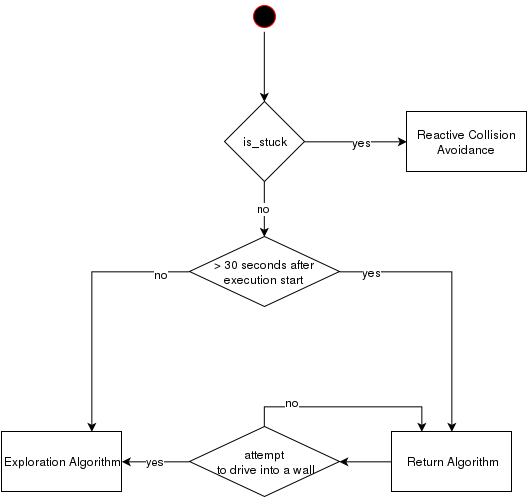

The diagram above was exported from draw.io. Its source (the exported page's mxGraphModel, read from the mxfile embedded in the PNG):
<mxGraphModel dx="1058" dy="608" grid="1" gridSize="10" guides="1" tooltips="1" connect="1" arrows="1" fold="1" page="1" pageScale="1" pageWidth="826" pageHeight="1169" background="#ffffff" math="0" shadow="0">
  <root>
    <mxCell id="0" />
    <mxCell id="1" parent="0" />
    <mxCell id="2" value="Reactive Collision Avoidance&lt;br&gt;" style="whiteSpace=wrap;html=1;" vertex="1" parent="1">
      <mxGeometry x="555" y="140" width="120" height="60" as="geometry" />
    </mxCell>
    <mxCell id="3" value="Exploration Algorithm&lt;br&gt;" style="whiteSpace=wrap;html=1;" vertex="1" parent="1">
      <mxGeometry x="150" y="460" width="120" height="60" as="geometry" />
    </mxCell>
    <mxCell id="68" style="edgeStyle=orthogonalEdgeStyle;rounded=0;html=1;exitX=0;exitY=0.5;entryX=1;entryY=0.5;jettySize=auto;orthogonalLoop=1;" edge="1" parent="1" source="4" target="46">
      <mxGeometry relative="1" as="geometry" />
    </mxCell>
    <mxCell id="4" value="Return Algorithm&lt;br&gt;" style="whiteSpace=wrap;html=1;" vertex="1" parent="1">
      <mxGeometry x="540" y="460" width="120" height="60" as="geometry" />
    </mxCell>
    <mxCell id="76" value="no" style="edgeStyle=orthogonalEdgeStyle;rounded=0;html=1;exitX=0.5;exitY=1;entryX=0.5;entryY=0;jettySize=auto;orthogonalLoop=1;" edge="1" parent="1" source="17" target="34">
      <mxGeometry relative="1" as="geometry" />
    </mxCell>
    <mxCell id="77" style="edgeStyle=orthogonalEdgeStyle;rounded=0;html=1;exitX=1;exitY=0.5;entryX=0;entryY=0.5;jettySize=auto;orthogonalLoop=1;" edge="1" parent="1" source="17" target="2">
      <mxGeometry relative="1" as="geometry" />
    </mxCell>
    <mxCell id="78" value="yes" style="text;html=1;resizable=0;points=[];align=center;verticalAlign=middle;labelBackgroundColor=#ffffff;" vertex="1" connectable="0" parent="77">
      <mxGeometry x="0.187" y="-5" relative="1" as="geometry">
        <mxPoint x="-4" y="-5" as="offset" />
      </mxGeometry>
    </mxCell>
    <mxCell id="17" value="is_stuck&lt;br&gt;" style="rhombus;whiteSpace=wrap;html=1;" vertex="1" parent="1">
      <mxGeometry x="373" y="130" width="80" height="80" as="geometry" />
    </mxCell>
    <mxCell id="72" style="edgeStyle=orthogonalEdgeStyle;rounded=0;html=1;exitX=1;exitY=0.5;entryX=0.5;entryY=0;jettySize=auto;orthogonalLoop=1;" edge="1" parent="1" source="34" target="4">
      <mxGeometry relative="1" as="geometry" />
    </mxCell>
    <mxCell id="73" value="yes" style="text;html=1;resizable=0;points=[];align=center;verticalAlign=middle;labelBackgroundColor=#ffffff;" vertex="1" connectable="0" parent="72">
      <mxGeometry x="-0.2966" relative="1" as="geometry">
        <mxPoint x="-64" as="offset" />
      </mxGeometry>
    </mxCell>
    <mxCell id="74" style="edgeStyle=orthogonalEdgeStyle;rounded=0;html=1;exitX=0;exitY=0.5;entryX=0.75;entryY=0;jettySize=auto;orthogonalLoop=1;" edge="1" parent="1" source="34" target="3">
      <mxGeometry relative="1" as="geometry" />
    </mxCell>
    <mxCell id="75" value="no" style="text;html=1;resizable=0;points=[];align=center;verticalAlign=middle;labelBackgroundColor=#ffffff;" vertex="1" connectable="0" parent="74">
      <mxGeometry x="-0.7735" y="2" relative="1" as="geometry">
        <mxPoint as="offset" />
      </mxGeometry>
    </mxCell>
    <mxCell id="34" value="&amp;gt; 30 seconds after execution start&lt;br&gt;" style="rhombus;whiteSpace=wrap;html=1;" vertex="1" parent="1">
      <mxGeometry x="338" y="265" width="150" height="70" as="geometry" />
    </mxCell>
    <mxCell id="69" value="yes" style="edgeStyle=orthogonalEdgeStyle;rounded=0;html=1;exitX=0;exitY=0.5;entryX=1;entryY=0.5;jettySize=auto;orthogonalLoop=1;" edge="1" parent="1" source="46" target="3">
      <mxGeometry relative="1" as="geometry">
        <Array as="points">
          <mxPoint x="310" y="490" />
          <mxPoint x="310" y="490" />
        </Array>
      </mxGeometry>
    </mxCell>
    <mxCell id="70" style="edgeStyle=orthogonalEdgeStyle;rounded=0;html=1;exitX=0.5;exitY=0;entryX=0.25;entryY=0;jettySize=auto;orthogonalLoop=1;" edge="1" parent="1" source="46" target="4">
      <mxGeometry relative="1" as="geometry" />
    </mxCell>
    <mxCell id="71" value="no" style="text;html=1;resizable=0;points=[];align=center;verticalAlign=middle;labelBackgroundColor=#ffffff;" vertex="1" connectable="0" parent="70">
      <mxGeometry x="0.0782" y="-1" relative="1" as="geometry">
        <mxPoint x="-62" y="-6" as="offset" />
      </mxGeometry>
    </mxCell>
    <mxCell id="46" value="attempt&lt;br&gt;&amp;nbsp;to drive into a wall&lt;br&gt;" style="rhombus;whiteSpace=wrap;html=1;" vertex="1" parent="1">
      <mxGeometry x="338" y="455" width="150" height="70" as="geometry" />
    </mxCell>
    <mxCell id="58" style="edgeStyle=orthogonalEdgeStyle;rounded=0;html=1;exitX=0.5;exitY=1;entryX=0.5;entryY=0;jettySize=auto;orthogonalLoop=1;" edge="1" parent="1" source="54" target="17">
      <mxGeometry relative="1" as="geometry" />
    </mxCell>
    <mxCell id="54" value="" style="ellipse;html=1;shape=startState;fillColor=#000000;strokeColor=#ff0000;" vertex="1" parent="1">
      <mxGeometry x="398" y="30" width="30" height="30" as="geometry" />
    </mxCell>
  </root>
</mxGraphModel>